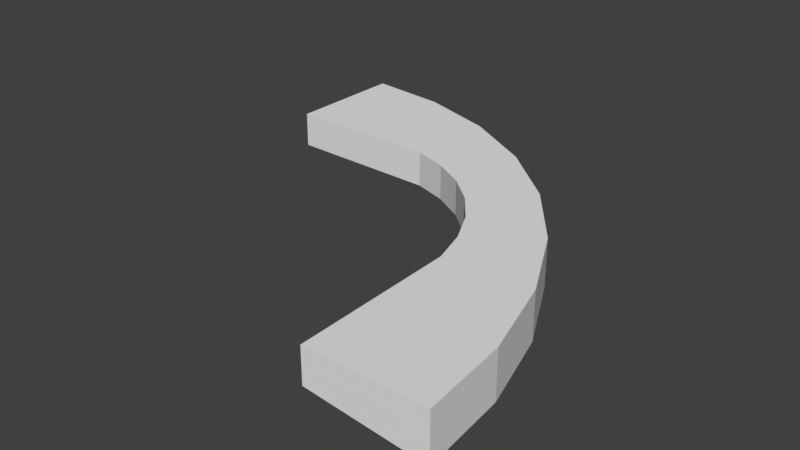 # Source: Curve.blend  (saved by Blender 2.79.0; exported with 4.5.12 LTS)
import bpy
from mathutils import Matrix  # noqa: F401  (used for matrix-valued properties, if any)

bpy.ops.wm.read_factory_settings(use_empty=True)
scene = bpy.context.scene
scene.name = 'Scene'

# ---- collections
col_collection_1 = bpy.data.collections.new('Collection 1'); scene.collection.children.link(col_collection_1)

# ---- world
world_world = bpy.data.worlds.new('World'); scene.world = world_world
world_world.color = (0.05088, 0.05088, 0.05088)
world_world.use_sun_shadow = False
world_world.sun_shadow_jitter_overblur = 0.0
world_world.cycles.sampling_method = 'MANUAL'

# ---- meshes
me_cylinder = bpy.data.meshes.new('Cylinder')
me_cylinder.from_pydata([(0.3178, 0.6452, -0.004476), (0.3881, 0.6228, -0.004476), (0.4529, 0.5863, -0.004476), (0.5097, 0.5373, -0.004476), (0.5563, 0.4775, -0.004476), (0.5909, 0.4093, -0.004476), (0.6122, 0.3353, -0.004476), (0.6194, -0.0009691, -0.004476), (0.1658, 0.8855, -0.004476), (0.3269, 0.8341, -0.004476), (0.4754, 0.7505, -0.004476), (0.6055, 0.6381, -0.004476), (0.7122, 0.5012, -0.004476), (0.7916, 0.3449, -0.004476), (0.8405, 0.1754, -0.004476), (0.857, -0.0009691, -0.004476), (-0.0002893, 0.9028, -0.004476), (-0.0002893, 0.6528, -0.004476), (0.1658, 0.8855, -0.101), (-0.0002893, 0.9028, -0.101), (0.3269, 0.8341, -0.101), (0.4754, 0.7505, -0.101), (0.6055, 0.6381, -0.101), (0.7122, 0.5012, -0.101), (0.7916, 0.3449, -0.101), (0.8405, 0.1754, -0.101), (0.857, -0.0009691, -0.101), (0.3178, 0.6452, -0.07617), (-0.0002893, 0.6528, -0.07617), (0.3881, 0.6228, -0.07617), (0.4529, 0.5863, -0.07617), (0.5097, 0.5373, -0.07617), (0.5563, 0.4775, -0.07617), (0.5909, 0.4093, -0.07617), (0.6122, 0.3353, -0.07617), (0.6194, -0.0009691, -0.07617)], [], [(17, 0, 8, 16), (0, 1, 9, 8), (1, 2, 10, 9), (2, 3, 11, 10), (3, 4, 12, 11), (4, 5, 13, 12), (5, 6, 14, 13), (6, 7, 15, 14), (28, 19, 18, 27), (27, 18, 20, 29), (29, 20, 21, 30), (30, 21, 22, 31), (31, 22, 23, 32), (32, 23, 24, 33), (33, 24, 25, 34), (34, 25, 26, 35), (5, 33, 34, 6), (15, 26, 25, 14), (8, 18, 19, 16), (6, 34, 35, 7), (17, 28, 27, 0), (9, 20, 18, 8), (16, 19, 28, 17), (0, 27, 29, 1), (7, 35, 26, 15), (10, 21, 20, 9), (1, 29, 30, 2), (11, 22, 21, 10), (2, 30, 31, 3), (12, 23, 22, 11), (3, 31, 32, 4), (13, 24, 23, 12), (4, 32, 33, 5), (14, 25, 24, 13)])
me_cylinder.use_remesh_preserve_volume = False
me_cylinder.use_remesh_preserve_attributes = False
me_cylinder.use_mirror_vertex_groups = False
me_cylinder.update()

# ---- objects
ob_cylinder = bpy.data.objects.new('Cylinder', me_cylinder)

# ---- transforms, parenting, visibility, modifiers, constraints
ob_cylinder.location = (0.0, 0.0, 0.0)
ob_cylinder.scale = (2.374, 2.374, 2.374)
ob_cylinder.lineart.crease_threshold = 0.0

# ---- collection membership
col_collection_1.objects.link(ob_cylinder)

# ---- scene / render settings (as saved in the file)
scene.frame_start = 1; scene.frame_end = 250; scene.frame_set(1)
scene.render.engine = 'BLENDER_EEVEE_NEXT'
scene.render.resolution_percentage = 50
scene.render.dither_intensity = 0.0
scene.cycles.use_denoising = False
scene.cycles.samples = 128
scene.cycles.sampling_pattern = 'TABULATED_SOBOL'
scene.cycles.use_adaptive_sampling = False
scene.cycles.use_light_tree = False
scene.cycles.blur_glossy = 0.0
scene.cycles.sample_clamp_indirect = 0.0
scene.view_settings.view_transform = 'Standard'
bpy.context.view_layer.update()

# ---- added for rendering (the .blend has no active camera and no usable light): camera, sun
cam_auto = bpy.data.cameras.new('AutoCamera')
cam_auto.lens = 50.0
cam_auto.sensor_width = 36.0
cam_auto.clip_end = 1000.0
ob_auto_camera = bpy.data.objects.new('AutoCamera', cam_auto)
scene.collection.objects.link(ob_auto_camera)
ob_auto_camera.location = (3.76155, -2.22289, 2.07044)
ob_auto_camera.rotation_euler = (1.09748, -7.21219e-08, 0.694738)
scene.camera = ob_auto_camera
light_auto_sun = bpy.data.lights.new('AutoSun', 'SUN')
light_auto_sun.energy = 3.0
light_auto_sun.angle = 0.0523599
ob_auto_sun = bpy.data.objects.new('AutoSun', light_auto_sun)
scene.collection.objects.link(ob_auto_sun)
ob_auto_sun.rotation_euler = (0.872665, 0.174533, 0.523599)
bpy.context.view_layer.update()
